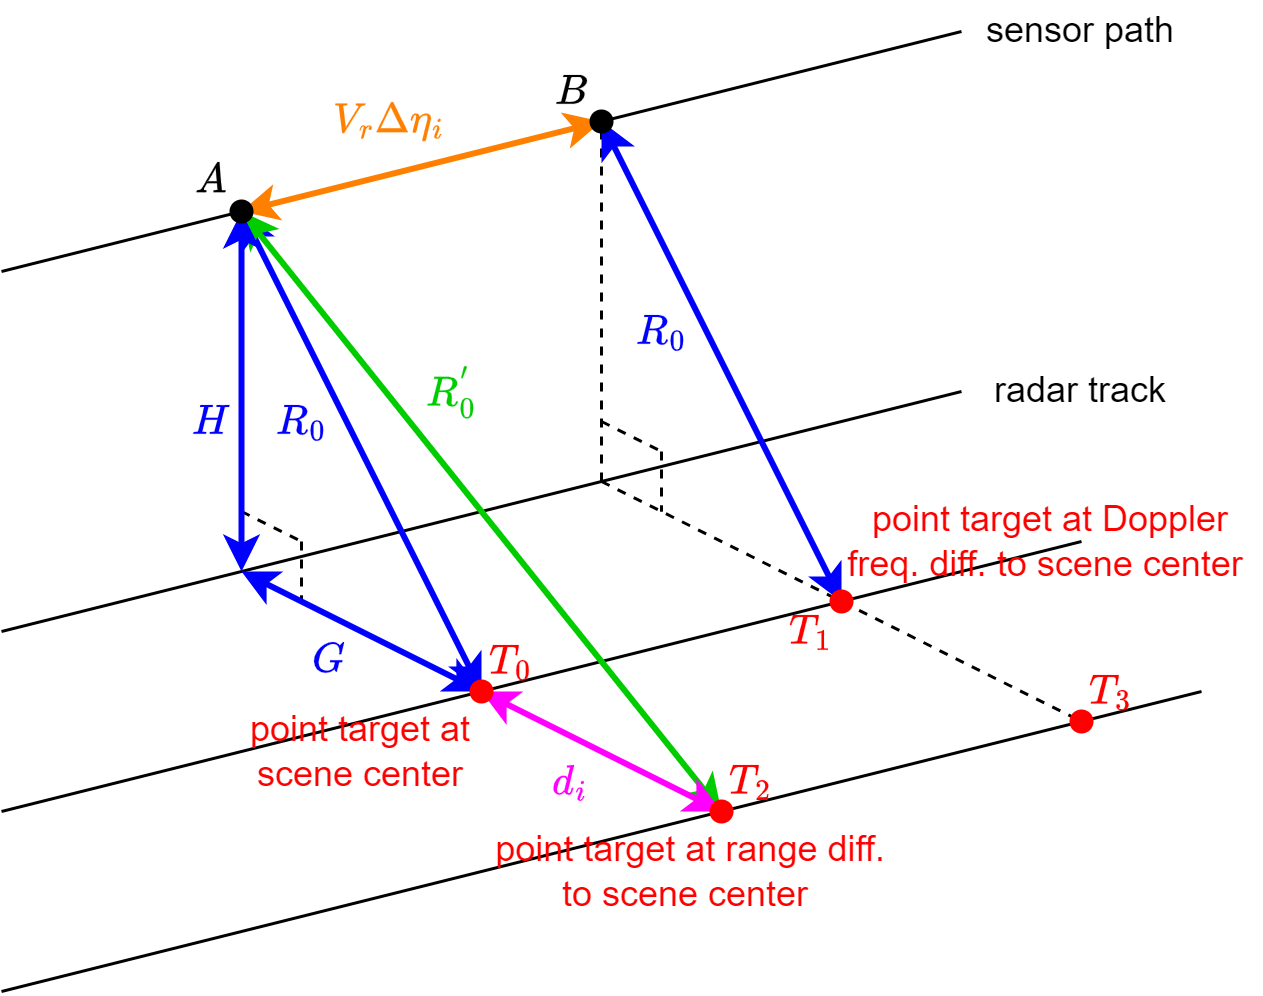

The diagram above was exported from draw.io. Its source (the exported page's mxGraphModel, read from the mxfile embedded in the PNG):
<mxGraphModel dx="794" dy="511" grid="1" gridSize="10" guides="1" tooltips="1" connect="1" arrows="1" fold="1" page="1" pageScale="1" pageWidth="827" pageHeight="1169" math="1" shadow="0">
  <root>
    <mxCell id="0" />
    <mxCell id="1" parent="0" />
    <mxCell id="MfD5xFE3MsvpUVtTco2J-1" value="" style="endArrow=none;html=1;rounded=0;" parent="1" edge="1">
      <mxGeometry width="50" height="50" relative="1" as="geometry">
        <mxPoint x="160" y="240" as="sourcePoint" />
        <mxPoint x="480" y="160" as="targetPoint" />
      </mxGeometry>
    </mxCell>
    <mxCell id="MfD5xFE3MsvpUVtTco2J-2" value="" style="endArrow=none;html=1;rounded=0;" parent="1" edge="1">
      <mxGeometry width="50" height="50" relative="1" as="geometry">
        <mxPoint x="160" y="360" as="sourcePoint" />
        <mxPoint x="480" y="280" as="targetPoint" />
      </mxGeometry>
    </mxCell>
    <mxCell id="MfD5xFE3MsvpUVtTco2J-3" value="" style="endArrow=none;html=1;rounded=0;" parent="1" edge="1">
      <mxGeometry width="50" height="50" relative="1" as="geometry">
        <mxPoint x="160" y="480" as="sourcePoint" />
        <mxPoint x="560" y="380" as="targetPoint" />
      </mxGeometry>
    </mxCell>
    <mxCell id="MfD5xFE3MsvpUVtTco2J-6" value="" style="endArrow=none;html=1;rounded=0;" parent="1" edge="1">
      <mxGeometry width="50" height="50" relative="1" as="geometry">
        <mxPoint x="160" y="420" as="sourcePoint" />
        <mxPoint x="520" y="330" as="targetPoint" />
      </mxGeometry>
    </mxCell>
    <mxCell id="MfD5xFE3MsvpUVtTco2J-8" value="" style="endArrow=none;html=1;rounded=0;" parent="1" edge="1">
      <mxGeometry width="50" height="50" relative="1" as="geometry">
        <mxPoint x="400" y="420" as="sourcePoint" />
        <mxPoint x="240" y="220" as="targetPoint" />
      </mxGeometry>
    </mxCell>
    <mxCell id="MfD5xFE3MsvpUVtTco2J-9" value="" style="endArrow=none;html=1;rounded=0;dashed=1;" parent="1" edge="1">
      <mxGeometry width="50" height="50" relative="1" as="geometry">
        <mxPoint x="360" y="310" as="sourcePoint" />
        <mxPoint x="520" y="390" as="targetPoint" />
      </mxGeometry>
    </mxCell>
    <mxCell id="MfD5xFE3MsvpUVtTco2J-10" value="" style="endArrow=none;html=1;rounded=0;dashed=1;" parent="1" edge="1">
      <mxGeometry width="50" height="50" relative="1" as="geometry">
        <mxPoint x="360" y="310" as="sourcePoint" />
        <mxPoint x="360" y="190" as="targetPoint" />
      </mxGeometry>
    </mxCell>
    <mxCell id="MfD5xFE3MsvpUVtTco2J-12" value="sensor path" style="text;html=1;align=center;verticalAlign=middle;whiteSpace=wrap;rounded=0;" parent="1" vertex="1">
      <mxGeometry x="480" y="150" width="80" height="20" as="geometry" />
    </mxCell>
    <mxCell id="MfD5xFE3MsvpUVtTco2J-13" value="radar track" style="text;html=1;align=center;verticalAlign=middle;whiteSpace=wrap;rounded=0;" parent="1" vertex="1">
      <mxGeometry x="480" y="270" width="80" height="20" as="geometry" />
    </mxCell>
    <mxCell id="MfD5xFE3MsvpUVtTco2J-18" value="&lt;font color=&quot;#ff0000&quot;&gt;point target at scene center&lt;/font&gt;" style="text;html=1;align=center;verticalAlign=middle;whiteSpace=wrap;rounded=0;" parent="1" vertex="1">
      <mxGeometry x="240" y="380" width="80" height="40" as="geometry" />
    </mxCell>
    <mxCell id="MfD5xFE3MsvpUVtTco2J-21" value="&lt;font color=&quot;#ff0000&quot;&gt;point target at&amp;nbsp;&lt;/font&gt;&lt;span style=&quot;color: rgb(255, 0, 0);&quot;&gt;Doppler freq.&amp;nbsp;&lt;/span&gt;&lt;font color=&quot;#ff0000&quot;&gt;diff. to scene center&amp;nbsp;&lt;/font&gt;" style="text;html=1;align=center;verticalAlign=middle;whiteSpace=wrap;rounded=0;" parent="1" vertex="1">
      <mxGeometry x="440" y="310" width="140" height="40" as="geometry" />
    </mxCell>
    <mxCell id="MfD5xFE3MsvpUVtTco2J-22" value="&lt;font color=&quot;#ff0000&quot;&gt;point target at&amp;nbsp;&lt;/font&gt;&lt;span style=&quot;color: rgb(255, 0, 0);&quot;&gt;range&amp;nbsp;&lt;/span&gt;&lt;font color=&quot;#ff0000&quot;&gt;diff. to scene center&amp;nbsp;&lt;/font&gt;" style="text;html=1;align=center;verticalAlign=middle;whiteSpace=wrap;rounded=0;" parent="1" vertex="1">
      <mxGeometry x="320" y="420" width="140" height="40" as="geometry" />
    </mxCell>
    <mxCell id="MfD5xFE3MsvpUVtTco2J-23" value="" style="endArrow=classic;startArrow=classic;html=1;rounded=0;strokeWidth=2;strokeColor=#FF8000;" parent="1" source="LI1LX5xTj7rRNL3ium0W-2" edge="1">
      <mxGeometry width="50" height="50" relative="1" as="geometry">
        <mxPoint x="240" y="220" as="sourcePoint" />
        <mxPoint x="360" y="190" as="targetPoint" />
      </mxGeometry>
    </mxCell>
    <mxCell id="MfD5xFE3MsvpUVtTco2J-24" value="" style="endArrow=classic;startArrow=classic;html=1;rounded=0;entryX=0.567;entryY=0.2;entryDx=0;entryDy=0;entryPerimeter=0;strokeWidth=2;strokeColor=#0000FF;" parent="1" edge="1">
      <mxGeometry width="50" height="50" relative="1" as="geometry">
        <mxPoint x="240" y="220" as="sourcePoint" />
        <mxPoint x="320" y="380" as="targetPoint" />
      </mxGeometry>
    </mxCell>
    <mxCell id="MfD5xFE3MsvpUVtTco2J-25" value="" style="endArrow=classic;startArrow=classic;html=1;rounded=0;entryX=0.133;entryY=-0.067;entryDx=0;entryDy=0;entryPerimeter=0;strokeWidth=2;strokeColor=#00CC00;" parent="1" target="MfD5xFE3MsvpUVtTco2J-20" edge="1">
      <mxGeometry width="50" height="50" relative="1" as="geometry">
        <mxPoint x="240" y="220" as="sourcePoint" />
        <mxPoint x="430" y="240" as="targetPoint" />
      </mxGeometry>
    </mxCell>
    <mxCell id="MfD5xFE3MsvpUVtTco2J-26" value="&lt;font color=&quot;#0000ff&quot;&gt;\(R_0\)&lt;/font&gt;" style="text;html=1;align=center;verticalAlign=middle;whiteSpace=wrap;rounded=0;" parent="1" vertex="1">
      <mxGeometry x="250" y="280" width="20" height="20" as="geometry" />
    </mxCell>
    <mxCell id="MfD5xFE3MsvpUVtTco2J-28" value="&lt;font color=&quot;#ff8000&quot;&gt;\(V_r\Delta\eta_i\)&lt;/font&gt;" style="text;html=1;align=center;verticalAlign=middle;whiteSpace=wrap;rounded=0;" parent="1" vertex="1">
      <mxGeometry x="260" y="180" width="60" height="20" as="geometry" />
    </mxCell>
    <mxCell id="MfD5xFE3MsvpUVtTco2J-29" value="" style="endArrow=classic;startArrow=classic;html=1;rounded=0;entryX=0.567;entryY=0.2;entryDx=0;entryDy=0;entryPerimeter=0;strokeWidth=2;strokeColor=#0000FF;" parent="1" edge="1">
      <mxGeometry width="50" height="50" relative="1" as="geometry">
        <mxPoint x="360" y="190" as="sourcePoint" />
        <mxPoint x="440" y="350" as="targetPoint" />
      </mxGeometry>
    </mxCell>
    <mxCell id="MfD5xFE3MsvpUVtTco2J-30" value="&lt;font color=&quot;#0000ff&quot;&gt;\(R_0\)&lt;/font&gt;" style="text;html=1;align=center;verticalAlign=middle;whiteSpace=wrap;rounded=0;" parent="1" vertex="1">
      <mxGeometry x="370" y="250" width="20" height="20" as="geometry" />
    </mxCell>
    <mxCell id="MfD5xFE3MsvpUVtTco2J-19" value="" style="shape=waypoint;sketch=0;fillStyle=solid;size=6;pointerEvents=1;points=[];fillColor=none;resizable=0;rotatable=0;perimeter=centerPerimeter;snapToPoint=1;strokeColor=#FF0000;strokeWidth=2;" parent="1" vertex="1">
      <mxGeometry x="430" y="340" width="20" height="20" as="geometry" />
    </mxCell>
    <mxCell id="FxdDaLW_MPwATCrkTSSj-1" value="" style="endArrow=none;html=1;rounded=0;dashed=1;" parent="1" edge="1">
      <mxGeometry width="50" height="50" relative="1" as="geometry">
        <mxPoint x="240" y="320" as="sourcePoint" />
        <mxPoint x="260" y="330" as="targetPoint" />
      </mxGeometry>
    </mxCell>
    <mxCell id="FxdDaLW_MPwATCrkTSSj-2" value="" style="endArrow=none;html=1;rounded=0;dashed=1;" parent="1" edge="1">
      <mxGeometry width="50" height="50" relative="1" as="geometry">
        <mxPoint x="260" y="330" as="sourcePoint" />
        <mxPoint x="260" y="350" as="targetPoint" />
      </mxGeometry>
    </mxCell>
    <mxCell id="FxdDaLW_MPwATCrkTSSj-4" value="" style="endArrow=none;html=1;rounded=0;dashed=1;" parent="1" edge="1">
      <mxGeometry width="50" height="50" relative="1" as="geometry">
        <mxPoint x="360" y="290" as="sourcePoint" />
        <mxPoint x="380" y="300" as="targetPoint" />
      </mxGeometry>
    </mxCell>
    <mxCell id="FxdDaLW_MPwATCrkTSSj-5" value="" style="endArrow=none;html=1;rounded=0;dashed=1;" parent="1" edge="1">
      <mxGeometry width="50" height="50" relative="1" as="geometry">
        <mxPoint x="380" y="300" as="sourcePoint" />
        <mxPoint x="380" y="320" as="targetPoint" />
      </mxGeometry>
    </mxCell>
    <mxCell id="LI1LX5xTj7rRNL3ium0W-1" value="\(A\)" style="text;html=1;align=center;verticalAlign=middle;whiteSpace=wrap;rounded=0;" parent="1" vertex="1">
      <mxGeometry x="220" y="200" width="20" height="20" as="geometry" />
    </mxCell>
    <mxCell id="LI1LX5xTj7rRNL3ium0W-3" value="" style="endArrow=classic;startArrow=classic;html=1;rounded=0;strokeWidth=2;strokeColor=#FF8000;" parent="1" target="LI1LX5xTj7rRNL3ium0W-2" edge="1">
      <mxGeometry width="50" height="50" relative="1" as="geometry">
        <mxPoint x="240" y="220" as="sourcePoint" />
        <mxPoint x="360" y="190" as="targetPoint" />
      </mxGeometry>
    </mxCell>
    <mxCell id="LI1LX5xTj7rRNL3ium0W-4" value="" style="shape=waypoint;sketch=0;fillStyle=solid;size=6;pointerEvents=1;points=[];fillColor=none;resizable=0;rotatable=0;perimeter=centerPerimeter;snapToPoint=1;strokeColor=#000000;strokeWidth=2;" parent="1" vertex="1">
      <mxGeometry x="350" y="180" width="20" height="20" as="geometry" />
    </mxCell>
    <mxCell id="LI1LX5xTj7rRNL3ium0W-6" value="\(B\)" style="text;html=1;align=center;verticalAlign=middle;whiteSpace=wrap;rounded=0;" parent="1" vertex="1">
      <mxGeometry x="340" y="170" width="20" height="20" as="geometry" />
    </mxCell>
    <mxCell id="LI1LX5xTj7rRNL3ium0W-7" value="&lt;font color=&quot;#ff0000&quot;&gt;\(T_0\)&lt;/font&gt;" style="text;html=1;align=center;verticalAlign=middle;whiteSpace=wrap;rounded=0;" parent="1" vertex="1">
      <mxGeometry x="320" y="360" width="20" height="20" as="geometry" />
    </mxCell>
    <mxCell id="LI1LX5xTj7rRNL3ium0W-8" value="&lt;font color=&quot;#ff0000&quot;&gt;\(T_1\)&lt;/font&gt;" style="text;html=1;align=center;verticalAlign=middle;whiteSpace=wrap;rounded=0;" parent="1" vertex="1">
      <mxGeometry x="420" y="350" width="20" height="20" as="geometry" />
    </mxCell>
    <mxCell id="LI1LX5xTj7rRNL3ium0W-9" value="&lt;font color=&quot;#ff0000&quot;&gt;\(T_2\)&lt;/font&gt;" style="text;html=1;align=center;verticalAlign=middle;whiteSpace=wrap;rounded=0;" parent="1" vertex="1">
      <mxGeometry x="400" y="400" width="20" height="20" as="geometry" />
    </mxCell>
    <mxCell id="LI1LX5xTj7rRNL3ium0W-11" value="" style="shape=waypoint;sketch=0;fillStyle=solid;size=6;pointerEvents=1;points=[];fillColor=none;resizable=0;rotatable=0;perimeter=centerPerimeter;snapToPoint=1;strokeColor=#FF0000;strokeWidth=2;" parent="1" vertex="1">
      <mxGeometry x="510" y="380" width="20" height="20" as="geometry" />
    </mxCell>
    <mxCell id="LI1LX5xTj7rRNL3ium0W-12" value="&lt;font color=&quot;#ff0000&quot;&gt;\(T_3\)&lt;/font&gt;" style="text;html=1;align=center;verticalAlign=middle;whiteSpace=wrap;rounded=0;" parent="1" vertex="1">
      <mxGeometry x="520" y="370" width="20" height="20" as="geometry" />
    </mxCell>
    <mxCell id="9zZoVgKCuJ7lZe_4z0PL-1" value="" style="endArrow=classic;startArrow=classic;html=1;rounded=0;strokeColor=#0000FF;entryX=0.7;entryY=0.767;entryDx=0;entryDy=0;entryPerimeter=0;strokeWidth=2;" parent="1" target="LI1LX5xTj7rRNL3ium0W-2" edge="1">
      <mxGeometry width="50" height="50" relative="1" as="geometry">
        <mxPoint x="240" y="340" as="sourcePoint" />
        <mxPoint x="160" y="250" as="targetPoint" />
      </mxGeometry>
    </mxCell>
    <mxCell id="9zZoVgKCuJ7lZe_4z0PL-4" value="&lt;font color=&quot;#0000ff&quot;&gt;\(H\)&lt;/font&gt;" style="text;html=1;align=center;verticalAlign=middle;whiteSpace=wrap;rounded=0;" parent="1" vertex="1">
      <mxGeometry x="220" y="280" width="20" height="20" as="geometry" />
    </mxCell>
    <mxCell id="9zZoVgKCuJ7lZe_4z0PL-5" value="" style="endArrow=classic;startArrow=classic;html=1;rounded=0;strokeColor=#0000FF;exitX=0.371;exitY=0.852;exitDx=0;exitDy=0;exitPerimeter=0;strokeWidth=2;" parent="1" source="MfD5xFE3MsvpUVtTco2J-14" edge="1">
      <mxGeometry width="50" height="50" relative="1" as="geometry">
        <mxPoint x="380" y="390" as="sourcePoint" />
        <mxPoint x="240" y="340" as="targetPoint" />
      </mxGeometry>
    </mxCell>
    <mxCell id="9zZoVgKCuJ7lZe_4z0PL-6" value="&lt;font color=&quot;#0000ff&quot;&gt;\(G\)&lt;/font&gt;" style="text;html=1;align=center;verticalAlign=middle;whiteSpace=wrap;rounded=0;" parent="1" vertex="1">
      <mxGeometry x="260" y="360" width="20" height="20" as="geometry" />
    </mxCell>
    <mxCell id="9zZoVgKCuJ7lZe_4z0PL-7" value="&lt;font color=&quot;#00cc00&quot;&gt;\(R_0^{'}\)&lt;/font&gt;" style="text;html=1;align=center;verticalAlign=middle;whiteSpace=wrap;rounded=0;" parent="1" vertex="1">
      <mxGeometry x="300" y="270" width="20" height="20" as="geometry" />
    </mxCell>
    <mxCell id="9zZoVgKCuJ7lZe_4z0PL-8" value="" style="endArrow=classic;startArrow=classic;html=1;rounded=0;strokeColor=#FF00FF;exitX=0.317;exitY=0.881;exitDx=0;exitDy=0;exitPerimeter=0;strokeWidth=2;entryX=0.9;entryY=0.575;entryDx=0;entryDy=0;entryPerimeter=0;" parent="1" source="MfD5xFE3MsvpUVtTco2J-20" target="MfD5xFE3MsvpUVtTco2J-14" edge="1">
      <mxGeometry width="50" height="50" relative="1" as="geometry">
        <mxPoint x="330" y="390" as="sourcePoint" />
        <mxPoint x="250" y="350" as="targetPoint" />
      </mxGeometry>
    </mxCell>
    <mxCell id="MfD5xFE3MsvpUVtTco2J-20" value="" style="shape=waypoint;sketch=0;fillStyle=solid;size=6;pointerEvents=1;points=[];fillColor=none;resizable=0;rotatable=0;perimeter=centerPerimeter;snapToPoint=1;strokeColor=#FF0000;strokeWidth=2;" parent="1" vertex="1">
      <mxGeometry x="390" y="410" width="20" height="20" as="geometry" />
    </mxCell>
    <mxCell id="MfD5xFE3MsvpUVtTco2J-14" value="" style="shape=waypoint;sketch=0;fillStyle=solid;size=6;pointerEvents=1;points=[];fillColor=none;resizable=0;rotatable=0;perimeter=centerPerimeter;snapToPoint=1;strokeColor=#FF0000;strokeWidth=2;" parent="1" vertex="1">
      <mxGeometry x="310" y="370" width="20" height="20" as="geometry" />
    </mxCell>
    <mxCell id="9zZoVgKCuJ7lZe_4z0PL-9" value="&lt;font color=&quot;#ff00ff&quot;&gt;\(d_i\)&lt;/font&gt;" style="text;html=1;align=center;verticalAlign=middle;whiteSpace=wrap;rounded=0;" parent="1" vertex="1">
      <mxGeometry x="340" y="400" width="20" height="20" as="geometry" />
    </mxCell>
    <mxCell id="LI1LX5xTj7rRNL3ium0W-2" value="" style="shape=waypoint;sketch=0;fillStyle=solid;size=6;pointerEvents=1;points=[];fillColor=none;resizable=0;rotatable=0;perimeter=centerPerimeter;snapToPoint=1;strokeColor=#000000;strokeWidth=2;" parent="1" vertex="1">
      <mxGeometry x="230" y="210" width="20" height="20" as="geometry" />
    </mxCell>
  </root>
</mxGraphModel>